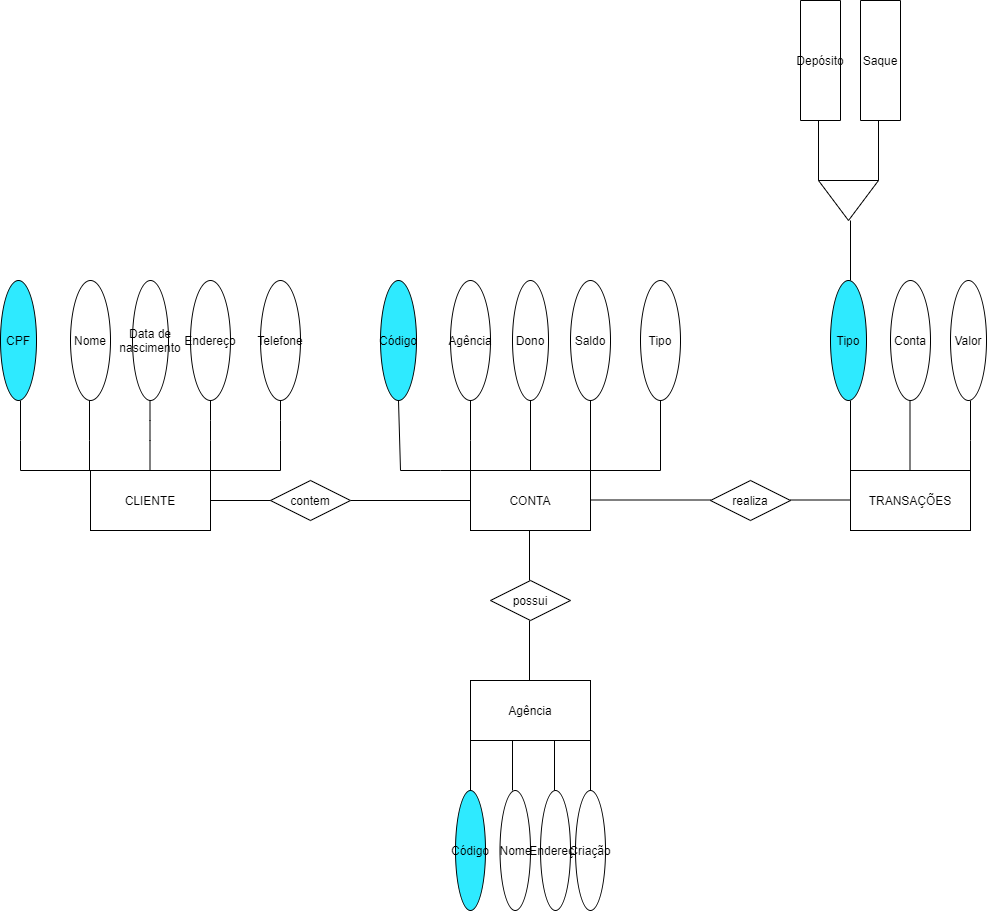

The diagram above was exported from draw.io. Its source (the exported page's mxGraphModel, read from the mxfile embedded in the PNG):
<mxGraphModel dx="2550" dy="1933" grid="1" gridSize="10" guides="1" tooltips="1" connect="1" arrows="1" fold="1" page="1" pageScale="1" pageWidth="827" pageHeight="1169" math="0" shadow="0">
  <root>
    <mxCell id="0" />
    <mxCell id="1" parent="0" />
    <mxCell id="bQFxUIpWpccVDmdYeyp0-1" value="CONTA" style="rounded=0;whiteSpace=wrap;html=1;" vertex="1" parent="1">
      <mxGeometry x="380" y="290" width="120" height="60" as="geometry" />
    </mxCell>
    <mxCell id="bQFxUIpWpccVDmdYeyp0-4" value="" style="endArrow=none;html=1;rounded=0;exitX=0.5;exitY=0;exitDx=0;exitDy=0;" edge="1" parent="1" source="bQFxUIpWpccVDmdYeyp0-1">
      <mxGeometry width="50" height="50" relative="1" as="geometry">
        <mxPoint x="440" y="280" as="sourcePoint" />
        <mxPoint x="440" y="220" as="targetPoint" />
      </mxGeometry>
    </mxCell>
    <mxCell id="bQFxUIpWpccVDmdYeyp0-8" value="" style="endArrow=none;html=1;rounded=0;" edge="1" parent="1">
      <mxGeometry width="50" height="50" relative="1" as="geometry">
        <mxPoint x="500" y="290" as="sourcePoint" />
        <mxPoint x="500" y="220" as="targetPoint" />
        <Array as="points">
          <mxPoint x="500" y="290" />
        </Array>
      </mxGeometry>
    </mxCell>
    <mxCell id="bQFxUIpWpccVDmdYeyp0-9" value="Agência" style="ellipse;whiteSpace=wrap;html=1;direction=south;" vertex="1" parent="1">
      <mxGeometry x="360" y="100" width="40" height="120" as="geometry" />
    </mxCell>
    <mxCell id="bQFxUIpWpccVDmdYeyp0-11" value="Dono" style="ellipse;whiteSpace=wrap;html=1;direction=south;" vertex="1" parent="1">
      <mxGeometry x="422" y="100" width="36" height="120" as="geometry" />
    </mxCell>
    <mxCell id="bQFxUIpWpccVDmdYeyp0-12" value="" style="endArrow=none;html=1;rounded=0;exitX=0.5;exitY=0;exitDx=0;exitDy=0;" edge="1" parent="1">
      <mxGeometry width="50" height="50" relative="1" as="geometry">
        <mxPoint x="380" y="290" as="sourcePoint" />
        <mxPoint x="380" y="220" as="targetPoint" />
        <Array as="points">
          <mxPoint x="380" y="260" />
        </Array>
      </mxGeometry>
    </mxCell>
    <mxCell id="bQFxUIpWpccVDmdYeyp0-13" value="" style="endArrow=none;html=1;rounded=0;" edge="1" parent="1">
      <mxGeometry width="50" height="50" relative="1" as="geometry">
        <mxPoint x="310" y="290" as="sourcePoint" />
        <mxPoint x="380" y="290" as="targetPoint" />
        <Array as="points">
          <mxPoint x="350" y="290" />
        </Array>
      </mxGeometry>
    </mxCell>
    <mxCell id="bQFxUIpWpccVDmdYeyp0-14" value="" style="endArrow=none;html=1;rounded=0;entryX=1;entryY=0.5;entryDx=0;entryDy=0;" edge="1" parent="1" target="bQFxUIpWpccVDmdYeyp0-18">
      <mxGeometry width="50" height="50" relative="1" as="geometry">
        <mxPoint x="310" y="290" as="sourcePoint" />
        <mxPoint x="310" y="230" as="targetPoint" />
      </mxGeometry>
    </mxCell>
    <mxCell id="bQFxUIpWpccVDmdYeyp0-15" value="" style="endArrow=none;html=1;rounded=0;" edge="1" parent="1">
      <mxGeometry width="50" height="50" relative="1" as="geometry">
        <mxPoint x="500" y="290" as="sourcePoint" />
        <mxPoint x="570" y="290" as="targetPoint" />
      </mxGeometry>
    </mxCell>
    <mxCell id="bQFxUIpWpccVDmdYeyp0-16" value="" style="endArrow=none;html=1;rounded=0;" edge="1" parent="1">
      <mxGeometry width="50" height="50" relative="1" as="geometry">
        <mxPoint x="570" y="290" as="sourcePoint" />
        <mxPoint x="570" y="220" as="targetPoint" />
      </mxGeometry>
    </mxCell>
    <mxCell id="bQFxUIpWpccVDmdYeyp0-18" value="Código" style="ellipse;whiteSpace=wrap;html=1;direction=south;fillColor=#2EEAFF;" vertex="1" parent="1">
      <mxGeometry x="290" y="100" width="36" height="120" as="geometry" />
    </mxCell>
    <mxCell id="bQFxUIpWpccVDmdYeyp0-20" value="Saldo" style="ellipse;whiteSpace=wrap;html=1;direction=south;" vertex="1" parent="1">
      <mxGeometry x="480" y="100" width="40" height="120" as="geometry" />
    </mxCell>
    <mxCell id="bQFxUIpWpccVDmdYeyp0-21" value="Tipo" style="ellipse;whiteSpace=wrap;html=1;direction=south;" vertex="1" parent="1">
      <mxGeometry x="550" y="100" width="40" height="120" as="geometry" />
    </mxCell>
    <mxCell id="bQFxUIpWpccVDmdYeyp0-22" value="" style="endArrow=none;html=1;rounded=0;" edge="1" parent="1">
      <mxGeometry width="50" height="50" relative="1" as="geometry">
        <mxPoint x="260" y="320" as="sourcePoint" />
        <mxPoint x="380" y="320" as="targetPoint" />
      </mxGeometry>
    </mxCell>
    <mxCell id="bQFxUIpWpccVDmdYeyp0-23" value="contem" style="rhombus;whiteSpace=wrap;html=1;" vertex="1" parent="1">
      <mxGeometry x="180" y="300" width="80" height="40" as="geometry" />
    </mxCell>
    <mxCell id="bQFxUIpWpccVDmdYeyp0-24" value="" style="endArrow=none;html=1;rounded=0;" edge="1" parent="1">
      <mxGeometry width="50" height="50" relative="1" as="geometry">
        <mxPoint x="120" y="320" as="sourcePoint" />
        <mxPoint x="180" y="320" as="targetPoint" />
      </mxGeometry>
    </mxCell>
    <mxCell id="bQFxUIpWpccVDmdYeyp0-25" value="CLIENTE" style="rounded=0;whiteSpace=wrap;html=1;" vertex="1" parent="1">
      <mxGeometry y="290" width="120" height="60" as="geometry" />
    </mxCell>
    <mxCell id="bQFxUIpWpccVDmdYeyp0-28" value="" style="endArrow=none;html=1;rounded=0;" edge="1" parent="1">
      <mxGeometry width="50" height="50" relative="1" as="geometry">
        <mxPoint x="-70" y="290" as="sourcePoint" />
        <mxPoint y="290" as="targetPoint" />
      </mxGeometry>
    </mxCell>
    <mxCell id="bQFxUIpWpccVDmdYeyp0-29" value="" style="endArrow=none;html=1;rounded=0;exitX=0.5;exitY=0;exitDx=0;exitDy=0;" edge="1" parent="1">
      <mxGeometry width="50" height="50" relative="1" as="geometry">
        <mxPoint x="-70" y="290" as="sourcePoint" />
        <mxPoint x="-70" y="220" as="targetPoint" />
        <Array as="points">
          <mxPoint x="-70" y="260" />
        </Array>
      </mxGeometry>
    </mxCell>
    <mxCell id="bQFxUIpWpccVDmdYeyp0-30" value="" style="endArrow=none;html=1;rounded=0;exitX=0.5;exitY=0;exitDx=0;exitDy=0;" edge="1" parent="1">
      <mxGeometry width="50" height="50" relative="1" as="geometry">
        <mxPoint x="-1" y="290" as="sourcePoint" />
        <mxPoint x="-1" y="220" as="targetPoint" />
        <Array as="points">
          <mxPoint x="-1" y="260" />
        </Array>
      </mxGeometry>
    </mxCell>
    <mxCell id="bQFxUIpWpccVDmdYeyp0-31" value="" style="endArrow=none;html=1;rounded=0;exitX=0.5;exitY=0;exitDx=0;exitDy=0;" edge="1" parent="1">
      <mxGeometry width="50" height="50" relative="1" as="geometry">
        <mxPoint x="59.5" y="290" as="sourcePoint" />
        <mxPoint x="59.5" y="220" as="targetPoint" />
        <Array as="points">
          <mxPoint x="59.5" y="260" />
          <mxPoint x="59.5" y="240" />
        </Array>
      </mxGeometry>
    </mxCell>
    <mxCell id="bQFxUIpWpccVDmdYeyp0-32" value="" style="endArrow=none;html=1;rounded=0;exitX=0.5;exitY=0;exitDx=0;exitDy=0;" edge="1" parent="1">
      <mxGeometry width="50" height="50" relative="1" as="geometry">
        <mxPoint x="120" y="290" as="sourcePoint" />
        <mxPoint x="120" y="220" as="targetPoint" />
        <Array as="points">
          <mxPoint x="120" y="260" />
          <mxPoint x="120" y="240" />
        </Array>
      </mxGeometry>
    </mxCell>
    <mxCell id="bQFxUIpWpccVDmdYeyp0-33" value="" style="endArrow=none;html=1;rounded=0;" edge="1" parent="1">
      <mxGeometry width="50" height="50" relative="1" as="geometry">
        <mxPoint x="120" y="290" as="sourcePoint" />
        <mxPoint x="190" y="290" as="targetPoint" />
      </mxGeometry>
    </mxCell>
    <mxCell id="bQFxUIpWpccVDmdYeyp0-34" value="" style="endArrow=none;html=1;rounded=0;exitX=0.5;exitY=0;exitDx=0;exitDy=0;" edge="1" parent="1">
      <mxGeometry width="50" height="50" relative="1" as="geometry">
        <mxPoint x="190" y="290" as="sourcePoint" />
        <mxPoint x="190" y="220" as="targetPoint" />
        <Array as="points">
          <mxPoint x="190" y="260" />
          <mxPoint x="190" y="240" />
        </Array>
      </mxGeometry>
    </mxCell>
    <mxCell id="bQFxUIpWpccVDmdYeyp0-35" value="CPF" style="ellipse;whiteSpace=wrap;html=1;direction=south;fillColor=#2EEAFF;" vertex="1" parent="1">
      <mxGeometry x="-90" y="100" width="36" height="120" as="geometry" />
    </mxCell>
    <mxCell id="bQFxUIpWpccVDmdYeyp0-36" value="Nome" style="ellipse;whiteSpace=wrap;html=1;direction=south;" vertex="1" parent="1">
      <mxGeometry x="-20" y="100" width="40" height="120" as="geometry" />
    </mxCell>
    <mxCell id="bQFxUIpWpccVDmdYeyp0-37" value="Data de nascimento" style="ellipse;whiteSpace=wrap;html=1;direction=south;" vertex="1" parent="1">
      <mxGeometry x="42" y="100" width="36" height="120" as="geometry" />
    </mxCell>
    <mxCell id="bQFxUIpWpccVDmdYeyp0-38" value="Endereço" style="ellipse;whiteSpace=wrap;html=1;direction=south;" vertex="1" parent="1">
      <mxGeometry x="100" y="100" width="40" height="120" as="geometry" />
    </mxCell>
    <mxCell id="bQFxUIpWpccVDmdYeyp0-39" value="Telefone" style="ellipse;whiteSpace=wrap;html=1;direction=south;" vertex="1" parent="1">
      <mxGeometry x="170" y="100" width="40" height="120" as="geometry" />
    </mxCell>
    <mxCell id="bQFxUIpWpccVDmdYeyp0-40" value="" style="endArrow=none;html=1;rounded=0;" edge="1" parent="1">
      <mxGeometry width="50" height="50" relative="1" as="geometry">
        <mxPoint x="439" y="400" as="sourcePoint" />
        <mxPoint x="439" y="350" as="targetPoint" />
      </mxGeometry>
    </mxCell>
    <mxCell id="bQFxUIpWpccVDmdYeyp0-41" value="possui" style="rhombus;whiteSpace=wrap;html=1;" vertex="1" parent="1">
      <mxGeometry x="400" y="400" width="80" height="40" as="geometry" />
    </mxCell>
    <mxCell id="bQFxUIpWpccVDmdYeyp0-42" value="realiza" style="rhombus;whiteSpace=wrap;html=1;" vertex="1" parent="1">
      <mxGeometry x="620" y="300" width="80" height="40" as="geometry" />
    </mxCell>
    <mxCell id="bQFxUIpWpccVDmdYeyp0-43" value="" style="endArrow=none;html=1;rounded=0;" edge="1" parent="1">
      <mxGeometry width="50" height="50" relative="1" as="geometry">
        <mxPoint x="500" y="319.5" as="sourcePoint" />
        <mxPoint x="620" y="319.5" as="targetPoint" />
      </mxGeometry>
    </mxCell>
    <mxCell id="bQFxUIpWpccVDmdYeyp0-44" value="" style="endArrow=none;html=1;rounded=0;" edge="1" parent="1">
      <mxGeometry width="50" height="50" relative="1" as="geometry">
        <mxPoint x="700" y="319.5" as="sourcePoint" />
        <mxPoint x="760" y="319.5" as="targetPoint" />
      </mxGeometry>
    </mxCell>
    <mxCell id="bQFxUIpWpccVDmdYeyp0-45" value="TRANSAÇÕES" style="rounded=0;whiteSpace=wrap;html=1;fillColor=#FFFFFF;" vertex="1" parent="1">
      <mxGeometry x="760" y="290" width="120" height="60" as="geometry" />
    </mxCell>
    <mxCell id="bQFxUIpWpccVDmdYeyp0-46" value="" style="endArrow=none;html=1;rounded=0;" edge="1" parent="1">
      <mxGeometry width="50" height="50" relative="1" as="geometry">
        <mxPoint x="760" y="290" as="sourcePoint" />
        <mxPoint x="760" y="220" as="targetPoint" />
        <Array as="points">
          <mxPoint x="760" y="290" />
        </Array>
      </mxGeometry>
    </mxCell>
    <mxCell id="bQFxUIpWpccVDmdYeyp0-47" value="" style="endArrow=none;html=1;rounded=0;exitX=0.5;exitY=0;exitDx=0;exitDy=0;" edge="1" parent="1">
      <mxGeometry width="50" height="50" relative="1" as="geometry">
        <mxPoint x="819.5" y="290" as="sourcePoint" />
        <mxPoint x="819.5" y="220" as="targetPoint" />
      </mxGeometry>
    </mxCell>
    <mxCell id="bQFxUIpWpccVDmdYeyp0-48" value="" style="endArrow=none;html=1;rounded=0;exitX=0.5;exitY=0;exitDx=0;exitDy=0;" edge="1" parent="1">
      <mxGeometry width="50" height="50" relative="1" as="geometry">
        <mxPoint x="880" y="290" as="sourcePoint" />
        <mxPoint x="880" y="220" as="targetPoint" />
        <Array as="points">
          <mxPoint x="880" y="260" />
        </Array>
      </mxGeometry>
    </mxCell>
    <mxCell id="bQFxUIpWpccVDmdYeyp0-50" value="Conta" style="ellipse;whiteSpace=wrap;html=1;direction=south;" vertex="1" parent="1">
      <mxGeometry x="800" y="100" width="40" height="120" as="geometry" />
    </mxCell>
    <mxCell id="bQFxUIpWpccVDmdYeyp0-51" value="Valor" style="ellipse;whiteSpace=wrap;html=1;direction=south;" vertex="1" parent="1">
      <mxGeometry x="860" y="100" width="36" height="120" as="geometry" />
    </mxCell>
    <mxCell id="bQFxUIpWpccVDmdYeyp0-52" value="Tipo" style="ellipse;whiteSpace=wrap;html=1;direction=south;fillColor=#2EEAFF;" vertex="1" parent="1">
      <mxGeometry x="740" y="100" width="36" height="120" as="geometry" />
    </mxCell>
    <mxCell id="bQFxUIpWpccVDmdYeyp0-54" value="" style="endArrow=none;html=1;rounded=0;" edge="1" parent="1">
      <mxGeometry width="50" height="50" relative="1" as="geometry">
        <mxPoint x="760" y="100" as="sourcePoint" />
        <mxPoint x="760" y="40" as="targetPoint" />
      </mxGeometry>
    </mxCell>
    <mxCell id="bQFxUIpWpccVDmdYeyp0-55" value="" style="triangle;whiteSpace=wrap;html=1;fillColor=#FFFFFF;direction=south;" vertex="1" parent="1">
      <mxGeometry x="728" width="60" height="40" as="geometry" />
    </mxCell>
    <mxCell id="bQFxUIpWpccVDmdYeyp0-56" value="" style="endArrow=none;html=1;rounded=0;" edge="1" parent="1">
      <mxGeometry width="50" height="50" relative="1" as="geometry">
        <mxPoint x="728" as="sourcePoint" />
        <mxPoint x="728" y="-60" as="targetPoint" />
      </mxGeometry>
    </mxCell>
    <mxCell id="bQFxUIpWpccVDmdYeyp0-57" value="" style="endArrow=none;html=1;rounded=0;" edge="1" parent="1">
      <mxGeometry width="50" height="50" relative="1" as="geometry">
        <mxPoint x="788" as="sourcePoint" />
        <mxPoint x="788" y="-60" as="targetPoint" />
      </mxGeometry>
    </mxCell>
    <mxCell id="bQFxUIpWpccVDmdYeyp0-58" value="Depósito" style="rounded=0;whiteSpace=wrap;html=1;fillColor=#FFFFFF;direction=south;" vertex="1" parent="1">
      <mxGeometry x="710" y="-180" width="40" height="120" as="geometry" />
    </mxCell>
    <mxCell id="bQFxUIpWpccVDmdYeyp0-59" value="Saque" style="rounded=0;whiteSpace=wrap;html=1;fillColor=#FFFFFF;direction=south;" vertex="1" parent="1">
      <mxGeometry x="770" y="-180" width="40" height="120" as="geometry" />
    </mxCell>
    <mxCell id="bQFxUIpWpccVDmdYeyp0-60" value="" style="endArrow=none;html=1;rounded=0;" edge="1" parent="1">
      <mxGeometry width="50" height="50" relative="1" as="geometry">
        <mxPoint x="439" y="500" as="sourcePoint" />
        <mxPoint x="439" y="440" as="targetPoint" />
      </mxGeometry>
    </mxCell>
    <mxCell id="bQFxUIpWpccVDmdYeyp0-61" value="Agência" style="rounded=0;whiteSpace=wrap;html=1;fillColor=#FFFFFF;" vertex="1" parent="1">
      <mxGeometry x="380" y="500" width="120" height="60" as="geometry" />
    </mxCell>
    <mxCell id="bQFxUIpWpccVDmdYeyp0-62" value="" style="endArrow=none;html=1;rounded=0;" edge="1" parent="1">
      <mxGeometry width="50" height="50" relative="1" as="geometry">
        <mxPoint x="380" y="610" as="sourcePoint" />
        <mxPoint x="380" y="560" as="targetPoint" />
      </mxGeometry>
    </mxCell>
    <mxCell id="bQFxUIpWpccVDmdYeyp0-63" value="" style="endArrow=none;html=1;rounded=0;" edge="1" parent="1">
      <mxGeometry width="50" height="50" relative="1" as="geometry">
        <mxPoint x="500" y="610" as="sourcePoint" />
        <mxPoint x="500" y="560" as="targetPoint" />
      </mxGeometry>
    </mxCell>
    <mxCell id="bQFxUIpWpccVDmdYeyp0-64" value="" style="endArrow=none;html=1;rounded=0;" edge="1" parent="1">
      <mxGeometry width="50" height="50" relative="1" as="geometry">
        <mxPoint x="422" y="610" as="sourcePoint" />
        <mxPoint x="422" y="560" as="targetPoint" />
      </mxGeometry>
    </mxCell>
    <mxCell id="bQFxUIpWpccVDmdYeyp0-65" value="" style="endArrow=none;html=1;rounded=0;" edge="1" parent="1">
      <mxGeometry width="50" height="50" relative="1" as="geometry">
        <mxPoint x="464" y="610" as="sourcePoint" />
        <mxPoint x="464" y="560" as="targetPoint" />
      </mxGeometry>
    </mxCell>
    <mxCell id="bQFxUIpWpccVDmdYeyp0-67" value="Código" style="ellipse;whiteSpace=wrap;html=1;direction=south;fillColor=#2EEAFF;" vertex="1" parent="1">
      <mxGeometry x="365" y="610" width="30" height="120" as="geometry" />
    </mxCell>
    <mxCell id="bQFxUIpWpccVDmdYeyp0-68" value="Nome" style="ellipse;whiteSpace=wrap;html=1;direction=south;" vertex="1" parent="1">
      <mxGeometry x="409.5" y="610" width="30.5" height="120" as="geometry" />
    </mxCell>
    <mxCell id="bQFxUIpWpccVDmdYeyp0-69" value="Endereço" style="ellipse;whiteSpace=wrap;html=1;direction=south;" vertex="1" parent="1">
      <mxGeometry x="450" y="610" width="30" height="120" as="geometry" />
    </mxCell>
    <mxCell id="bQFxUIpWpccVDmdYeyp0-70" value="Criação" style="ellipse;whiteSpace=wrap;html=1;direction=south;" vertex="1" parent="1">
      <mxGeometry x="485" y="610" width="30" height="120" as="geometry" />
    </mxCell>
  </root>
</mxGraphModel>